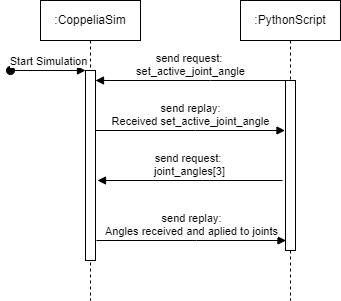

The diagram above was exported from draw.io. Its source (the exported page's mxGraphModel, read from the mxfile embedded in the PNG):
<mxGraphModel dx="607" dy="314" grid="1" gridSize="10" guides="1" tooltips="1" connect="1" arrows="1" fold="1" page="1" pageScale="1" pageWidth="850" pageHeight="1100" math="0" shadow="0">
  <root>
    <mxCell id="0" />
    <mxCell id="1" parent="0" />
    <mxCell id="aM9ryv3xv72pqoxQDRHE-1" value=":CoppeliaSim" style="shape=umlLifeline;perimeter=lifelinePerimeter;whiteSpace=wrap;html=1;container=0;dropTarget=0;collapsible=0;recursiveResize=0;outlineConnect=0;portConstraint=eastwest;newEdgeStyle={&quot;edgeStyle&quot;:&quot;elbowEdgeStyle&quot;,&quot;elbow&quot;:&quot;vertical&quot;,&quot;curved&quot;:0,&quot;rounded&quot;:0};" parent="1" vertex="1">
      <mxGeometry x="40" y="40" width="100" height="300" as="geometry" />
    </mxCell>
    <mxCell id="aM9ryv3xv72pqoxQDRHE-2" value="" style="html=1;points=[];perimeter=orthogonalPerimeter;outlineConnect=0;targetShapes=umlLifeline;portConstraint=eastwest;newEdgeStyle={&quot;edgeStyle&quot;:&quot;elbowEdgeStyle&quot;,&quot;elbow&quot;:&quot;vertical&quot;,&quot;curved&quot;:0,&quot;rounded&quot;:0};" parent="aM9ryv3xv72pqoxQDRHE-1" vertex="1">
      <mxGeometry x="45" y="70" width="10" height="190" as="geometry" />
    </mxCell>
    <mxCell id="aM9ryv3xv72pqoxQDRHE-3" value="Start Simulation" style="html=1;verticalAlign=bottom;startArrow=oval;endArrow=block;startSize=8;edgeStyle=elbowEdgeStyle;elbow=vertical;curved=0;rounded=0;" parent="aM9ryv3xv72pqoxQDRHE-1" target="aM9ryv3xv72pqoxQDRHE-2" edge="1">
      <mxGeometry relative="1" as="geometry">
        <mxPoint x="-30" y="70" as="sourcePoint" />
      </mxGeometry>
    </mxCell>
    <mxCell id="aM9ryv3xv72pqoxQDRHE-5" value=":PythonScript" style="shape=umlLifeline;perimeter=lifelinePerimeter;whiteSpace=wrap;html=1;container=0;dropTarget=0;collapsible=0;recursiveResize=0;outlineConnect=0;portConstraint=eastwest;newEdgeStyle={&quot;edgeStyle&quot;:&quot;elbowEdgeStyle&quot;,&quot;elbow&quot;:&quot;vertical&quot;,&quot;curved&quot;:0,&quot;rounded&quot;:0};" parent="1" vertex="1">
      <mxGeometry x="240" y="40" width="100" height="300" as="geometry" />
    </mxCell>
    <mxCell id="aM9ryv3xv72pqoxQDRHE-6" value="" style="html=1;points=[];perimeter=orthogonalPerimeter;outlineConnect=0;targetShapes=umlLifeline;portConstraint=eastwest;newEdgeStyle={&quot;edgeStyle&quot;:&quot;elbowEdgeStyle&quot;,&quot;elbow&quot;:&quot;vertical&quot;,&quot;curved&quot;:0,&quot;rounded&quot;:0};" parent="aM9ryv3xv72pqoxQDRHE-5" vertex="1">
      <mxGeometry x="45" y="80" width="10" height="170" as="geometry" />
    </mxCell>
    <mxCell id="aM9ryv3xv72pqoxQDRHE-7" value="send replay:&lt;br&gt;Received set_active_joint_angle" style="html=1;verticalAlign=bottom;endArrow=block;edgeStyle=elbowEdgeStyle;elbow=vertical;curved=0;rounded=0;" parent="1" edge="1">
      <mxGeometry x="-0.0008" relative="1" as="geometry">
        <mxPoint x="95" y="170" as="sourcePoint" />
        <Array as="points">
          <mxPoint x="194.98" y="170" />
        </Array>
        <mxPoint x="284.48" y="170" as="targetPoint" />
        <mxPoint as="offset" />
      </mxGeometry>
    </mxCell>
    <mxCell id="aM9ryv3xv72pqoxQDRHE-9" value="send request:&amp;nbsp;&lt;br&gt;set_active_joint_angle" style="html=1;verticalAlign=bottom;endArrow=block;edgeStyle=elbowEdgeStyle;elbow=vertical;curved=0;rounded=0;" parent="1" target="aM9ryv3xv72pqoxQDRHE-2" edge="1">
      <mxGeometry relative="1" as="geometry">
        <mxPoint x="285" y="120" as="sourcePoint" />
        <Array as="points">
          <mxPoint x="210" y="120" />
        </Array>
        <mxPoint x="100" y="120" as="targetPoint" />
      </mxGeometry>
    </mxCell>
    <mxCell id="DYhUVdHtZwi2zMuiD3rC-1" value="send request:&amp;nbsp;&lt;br&gt;joint_angles[3]" style="html=1;verticalAlign=bottom;endArrow=block;edgeStyle=elbowEdgeStyle;elbow=vertical;curved=0;rounded=0;" edge="1" parent="1">
      <mxGeometry relative="1" as="geometry">
        <mxPoint x="282" y="220" as="sourcePoint" />
        <Array as="points">
          <mxPoint x="202" y="220" />
        </Array>
        <mxPoint x="97" y="220" as="targetPoint" />
      </mxGeometry>
    </mxCell>
    <mxCell id="DYhUVdHtZwi2zMuiD3rC-2" value="send replay:&lt;br&gt;Angles received and aplied to joints" style="html=1;verticalAlign=bottom;endArrow=block;edgeStyle=elbowEdgeStyle;elbow=vertical;curved=0;rounded=0;" edge="1" parent="1">
      <mxGeometry x="0.0006" relative="1" as="geometry">
        <mxPoint x="96" y="280" as="sourcePoint" />
        <Array as="points">
          <mxPoint x="195.98" y="280" />
        </Array>
        <mxPoint x="285.48" y="280" as="targetPoint" />
        <mxPoint as="offset" />
      </mxGeometry>
    </mxCell>
  </root>
</mxGraphModel>